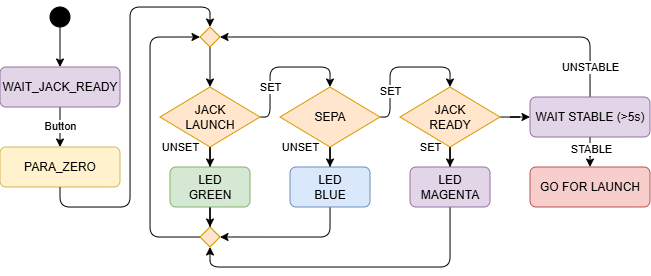

The diagram above was exported from draw.io. Its source (the exported page's mxGraphModel, read from the mxfile embedded in the PNG):
<mxGraphModel dx="815" dy="491" grid="1" gridSize="10" guides="1" tooltips="1" connect="1" arrows="1" fold="1" page="1" pageScale="1" pageWidth="1169" pageHeight="827" math="0" shadow="0">
  <root>
    <mxCell id="0" />
    <mxCell id="1" parent="0" />
    <mxCell id="i0Knm7q-TrJgPmk_mL4u-1" edge="1" parent="1" source="i0Knm7q-TrJgPmk_mL4u-2" style="edgeStyle=orthogonalEdgeStyle;rounded=0;orthogonalLoop=1;jettySize=auto;html=1;entryX=0.5;entryY=0;entryDx=0;entryDy=0;" target="i0Knm7q-TrJgPmk_mL4u-10">
      <mxGeometry relative="1" as="geometry" />
    </mxCell>
    <mxCell id="i0Knm7q-TrJgPmk_mL4u-2" parent="1" style="ellipse;whiteSpace=wrap;html=1;fillColor=#000000;" value="" vertex="1">
      <mxGeometry height="20" width="20" x="90" y="40" as="geometry" />
    </mxCell>
    <mxCell id="i0Knm7q-TrJgPmk_mL4u-3" edge="1" parent="1" source="i0Knm7q-TrJgPmk_mL4u-7" style="edgeStyle=orthogonalEdgeStyle;rounded=1;orthogonalLoop=1;jettySize=auto;html=1;entryX=0.5;entryY=0;entryDx=0;entryDy=0;curved=0;" target="i0Knm7q-TrJgPmk_mL4u-29">
      <mxGeometry relative="1" as="geometry">
        <Array as="points">
          <mxPoint x="310" y="150" />
          <mxPoint x="310" y="100" />
          <mxPoint x="370" y="100" />
        </Array>
      </mxGeometry>
    </mxCell>
    <mxCell id="i0Knm7q-TrJgPmk_mL4u-4" connectable="0" parent="i0Knm7q-TrJgPmk_mL4u-3" style="edgeLabel;html=1;align=center;verticalAlign=middle;resizable=0;points=[];" value="SET" vertex="1">
      <mxGeometry relative="1" x="-0.2" y="1" as="geometry">
        <mxPoint x="1" y="16" as="offset" />
      </mxGeometry>
    </mxCell>
    <mxCell id="i0Knm7q-TrJgPmk_mL4u-5" edge="1" parent="1" source="i0Knm7q-TrJgPmk_mL4u-7" style="edgeStyle=orthogonalEdgeStyle;rounded=0;orthogonalLoop=1;jettySize=auto;html=1;entryX=0.5;entryY=0;entryDx=0;entryDy=0;" target="i0Knm7q-TrJgPmk_mL4u-31">
      <mxGeometry relative="1" as="geometry" />
    </mxCell>
    <mxCell id="i0Knm7q-TrJgPmk_mL4u-6" connectable="0" parent="i0Knm7q-TrJgPmk_mL4u-5" style="edgeLabel;html=1;align=center;verticalAlign=middle;resizable=0;points=[];" value="UNSET" vertex="1">
      <mxGeometry relative="1" x="0.6222" y="-1" as="geometry">
        <mxPoint x="-29" y="-9" as="offset" />
      </mxGeometry>
    </mxCell>
    <mxCell id="i0Knm7q-TrJgPmk_mL4u-7" parent="1" style="rhombus;whiteSpace=wrap;html=1;fillColor=#ffe6cc;strokeColor=#d79b00;" value="JACK&lt;br&gt;LAUNCH" vertex="1">
      <mxGeometry height="60" width="100" x="200" y="120" as="geometry" />
    </mxCell>
    <mxCell id="i0Knm7q-TrJgPmk_mL4u-8" edge="1" parent="1" source="i0Knm7q-TrJgPmk_mL4u-10" style="edgeStyle=orthogonalEdgeStyle;rounded=0;orthogonalLoop=1;jettySize=auto;html=1;entryX=0.5;entryY=0;entryDx=0;entryDy=0;" target="i0Knm7q-TrJgPmk_mL4u-16">
      <mxGeometry relative="1" as="geometry">
        <mxPoint x="100" y="180.0000000000001" as="targetPoint" />
      </mxGeometry>
    </mxCell>
    <mxCell id="i0Knm7q-TrJgPmk_mL4u-9" connectable="0" parent="i0Knm7q-TrJgPmk_mL4u-8" style="edgeLabel;html=1;align=center;verticalAlign=middle;resizable=0;points=[];" value="Button" vertex="1">
      <mxGeometry relative="1" x="-0.06" as="geometry">
        <mxPoint as="offset" />
      </mxGeometry>
    </mxCell>
    <mxCell id="i0Knm7q-TrJgPmk_mL4u-10" parent="1" style="rounded=1;whiteSpace=wrap;html=1;fillColor=#e1d5e7;strokeColor=#9673a6;" value="WAIT_JACK_READY" vertex="1">
      <mxGeometry height="40" width="120" x="40" y="100" as="geometry" />
    </mxCell>
    <mxCell id="i0Knm7q-TrJgPmk_mL4u-16" parent="1" style="rounded=1;whiteSpace=wrap;html=1;fillColor=#fff2cc;strokeColor=#d6b656;" value="PARA_ZERO" vertex="1">
      <mxGeometry height="40" width="120" x="40" y="180" as="geometry" />
    </mxCell>
    <mxCell id="i0Knm7q-TrJgPmk_mL4u-17" edge="1" parent="1" source="i0Knm7q-TrJgPmk_mL4u-16" style="edgeStyle=orthogonalEdgeStyle;rounded=1;orthogonalLoop=1;jettySize=auto;html=1;entryX=0.5;entryY=0;entryDx=0;entryDy=0;curved=0;exitX=0.5;exitY=1;exitDx=0;exitDy=0;" target="i0Knm7q-TrJgPmk_mL4u-20">
      <mxGeometry relative="1" as="geometry">
        <Array as="points">
          <mxPoint x="100" y="240" />
          <mxPoint x="170" y="240" />
          <mxPoint x="170" y="40" />
          <mxPoint x="250" y="40" />
        </Array>
        <mxPoint x="100" y="380" as="sourcePoint" />
      </mxGeometry>
    </mxCell>
    <mxCell id="i0Knm7q-TrJgPmk_mL4u-19" edge="1" parent="1" source="i0Knm7q-TrJgPmk_mL4u-20" style="edgeStyle=orthogonalEdgeStyle;rounded=0;orthogonalLoop=1;jettySize=auto;html=1;entryX=0.5;entryY=0;entryDx=0;entryDy=0;" target="i0Knm7q-TrJgPmk_mL4u-7">
      <mxGeometry relative="1" as="geometry" />
    </mxCell>
    <mxCell id="i0Knm7q-TrJgPmk_mL4u-20" parent="1" style="rhombus;whiteSpace=wrap;html=1;fillColor=#ffe6cc;strokeColor=#d79b00;" value="" vertex="1">
      <mxGeometry height="20" width="20" x="240" y="60" as="geometry" />
    </mxCell>
    <mxCell id="i0Knm7q-TrJgPmk_mL4u-21" edge="1" parent="1" source="i0Knm7q-TrJgPmk_mL4u-24" style="edgeStyle=orthogonalEdgeStyle;rounded=0;orthogonalLoop=1;jettySize=auto;html=1;entryX=0.5;entryY=0;entryDx=0;entryDy=0;" target="i0Knm7q-TrJgPmk_mL4u-32">
      <mxGeometry relative="1" as="geometry" />
    </mxCell>
    <mxCell id="i0Knm7q-TrJgPmk_mL4u-22" connectable="0" parent="i0Knm7q-TrJgPmk_mL4u-21" style="edgeLabel;html=1;align=center;verticalAlign=middle;resizable=0;points=[];" value="SET" vertex="1">
      <mxGeometry relative="1" x="0.5667" as="geometry">
        <mxPoint x="-20" y="-7" as="offset" />
      </mxGeometry>
    </mxCell>
    <mxCell id="i0Knm7q-TrJgPmk_mL4u-23" edge="1" parent="1" source="i0Knm7q-TrJgPmk_mL4u-24" style="edgeStyle=orthogonalEdgeStyle;rounded=0;orthogonalLoop=1;jettySize=auto;html=1;entryX=0;entryY=0.5;entryDx=0;entryDy=0;" target="i0Knm7q-TrJgPmk_mL4u-62">
      <mxGeometry relative="1" as="geometry" />
    </mxCell>
    <mxCell id="i0Knm7q-TrJgPmk_mL4u-24" parent="1" style="rhombus;whiteSpace=wrap;html=1;fillColor=#ffe6cc;strokeColor=#d79b00;" value="JACK&lt;br&gt;READY" vertex="1">
      <mxGeometry height="60" width="100" x="440" y="120" as="geometry" />
    </mxCell>
    <mxCell id="i0Knm7q-TrJgPmk_mL4u-25" edge="1" parent="1" source="i0Knm7q-TrJgPmk_mL4u-29" style="edgeStyle=orthogonalEdgeStyle;rounded=0;orthogonalLoop=1;jettySize=auto;html=1;entryX=0.5;entryY=0;entryDx=0;entryDy=0;" target="i0Knm7q-TrJgPmk_mL4u-33">
      <mxGeometry relative="1" as="geometry" />
    </mxCell>
    <mxCell id="i0Knm7q-TrJgPmk_mL4u-26" connectable="0" parent="i0Knm7q-TrJgPmk_mL4u-25" style="edgeLabel;html=1;align=center;verticalAlign=middle;resizable=0;points=[];" value="UNSET" vertex="1">
      <mxGeometry relative="1" x="0.4889" y="1" as="geometry">
        <mxPoint x="-31" y="-5" as="offset" />
      </mxGeometry>
    </mxCell>
    <mxCell id="i0Knm7q-TrJgPmk_mL4u-27" edge="1" parent="1" source="i0Knm7q-TrJgPmk_mL4u-29" style="edgeStyle=orthogonalEdgeStyle;rounded=1;orthogonalLoop=1;jettySize=auto;html=1;entryX=0.5;entryY=0;entryDx=0;entryDy=0;curved=0;" target="i0Knm7q-TrJgPmk_mL4u-24">
      <mxGeometry relative="1" as="geometry">
        <Array as="points">
          <mxPoint x="430" y="150" />
          <mxPoint x="430" y="100" />
          <mxPoint x="490" y="100" />
        </Array>
      </mxGeometry>
    </mxCell>
    <mxCell id="i0Knm7q-TrJgPmk_mL4u-28" connectable="0" parent="i0Knm7q-TrJgPmk_mL4u-27" style="edgeLabel;html=1;align=center;verticalAlign=middle;resizable=0;points=[];" value="SET" vertex="1">
      <mxGeometry relative="1" x="-0.481" as="geometry">
        <mxPoint as="offset" />
      </mxGeometry>
    </mxCell>
    <mxCell id="i0Knm7q-TrJgPmk_mL4u-29" parent="1" style="rhombus;whiteSpace=wrap;html=1;fillColor=#ffe6cc;strokeColor=#d79b00;" value="SEPA" vertex="1">
      <mxGeometry height="60" width="100" x="320" y="120" as="geometry" />
    </mxCell>
    <mxCell id="i0Knm7q-TrJgPmk_mL4u-30" edge="1" parent="1" source="i0Knm7q-TrJgPmk_mL4u-31" style="edgeStyle=orthogonalEdgeStyle;rounded=0;orthogonalLoop=1;jettySize=auto;html=1;entryX=0.5;entryY=0;entryDx=0;entryDy=0;" target="i0Knm7q-TrJgPmk_mL4u-54">
      <mxGeometry relative="1" as="geometry" />
    </mxCell>
    <mxCell id="i0Knm7q-TrJgPmk_mL4u-31" parent="1" style="rounded=1;whiteSpace=wrap;html=1;fillColor=#d5e8d4;strokeColor=#82b366;" value="LED&lt;br&gt;GREEN" vertex="1">
      <mxGeometry height="40" width="80" x="210" y="200" as="geometry" />
    </mxCell>
    <mxCell id="i0Knm7q-TrJgPmk_mL4u-68" edge="1" parent="1" source="i0Knm7q-TrJgPmk_mL4u-32" style="edgeStyle=orthogonalEdgeStyle;rounded=1;orthogonalLoop=1;jettySize=auto;html=1;entryX=0.5;entryY=1;entryDx=0;entryDy=0;curved=0;" target="i0Knm7q-TrJgPmk_mL4u-54">
      <mxGeometry relative="1" as="geometry">
        <Array as="points">
          <mxPoint x="490" y="300" />
          <mxPoint x="250" y="300" />
        </Array>
        <mxPoint x="380" y="270" as="targetPoint" />
      </mxGeometry>
    </mxCell>
    <mxCell id="i0Knm7q-TrJgPmk_mL4u-32" parent="1" style="rounded=1;whiteSpace=wrap;html=1;fillColor=#e1d5e7;strokeColor=#9673a6;" value="LED&lt;br&gt;MAGENTA" vertex="1">
      <mxGeometry height="40" width="80" x="450" y="200" as="geometry" />
    </mxCell>
    <mxCell id="i0Knm7q-TrJgPmk_mL4u-67" edge="1" parent="1" source="i0Knm7q-TrJgPmk_mL4u-33" style="edgeStyle=orthogonalEdgeStyle;rounded=1;orthogonalLoop=1;jettySize=auto;html=1;entryX=1;entryY=0.5;entryDx=0;entryDy=0;curved=0;" target="i0Knm7q-TrJgPmk_mL4u-54">
      <mxGeometry relative="1" as="geometry">
        <Array as="points">
          <mxPoint x="370" y="270" />
        </Array>
        <mxPoint x="370" y="260" as="targetPoint" />
      </mxGeometry>
    </mxCell>
    <mxCell id="i0Knm7q-TrJgPmk_mL4u-33" parent="1" style="rounded=1;whiteSpace=wrap;html=1;fillColor=#dae8fc;strokeColor=#6c8ebf;" value="LED&lt;br&gt;BLUE" vertex="1">
      <mxGeometry height="40" width="80" x="330" y="200" as="geometry" />
    </mxCell>
    <mxCell id="i0Knm7q-TrJgPmk_mL4u-53" edge="1" parent="1" source="i0Knm7q-TrJgPmk_mL4u-54" style="edgeStyle=orthogonalEdgeStyle;rounded=1;orthogonalLoop=1;jettySize=auto;html=1;entryX=0;entryY=0.5;entryDx=0;entryDy=0;curved=0;" target="i0Knm7q-TrJgPmk_mL4u-20">
      <mxGeometry relative="1" as="geometry">
        <Array as="points">
          <mxPoint x="190" y="270" />
          <mxPoint x="190" y="70" />
        </Array>
      </mxGeometry>
    </mxCell>
    <mxCell id="i0Knm7q-TrJgPmk_mL4u-54" parent="1" style="rhombus;whiteSpace=wrap;html=1;fillColor=#ffe6cc;strokeColor=#d79b00;" value="" vertex="1">
      <mxGeometry height="20" width="20" x="240" y="260" as="geometry" />
    </mxCell>
    <mxCell id="i0Knm7q-TrJgPmk_mL4u-57" parent="1" style="rounded=1;whiteSpace=wrap;html=1;fillColor=#f8cecc;strokeColor=#b85450;" value="GO FOR LAUNCH" vertex="1">
      <mxGeometry height="40" width="120" x="570" y="200" as="geometry" />
    </mxCell>
    <mxCell id="i0Knm7q-TrJgPmk_mL4u-58" edge="1" parent="1" source="i0Knm7q-TrJgPmk_mL4u-62" style="edgeStyle=orthogonalEdgeStyle;rounded=0;orthogonalLoop=1;jettySize=auto;html=1;entryX=0.5;entryY=0;entryDx=0;entryDy=0;" target="i0Knm7q-TrJgPmk_mL4u-57">
      <mxGeometry relative="1" as="geometry" />
    </mxCell>
    <mxCell id="i0Knm7q-TrJgPmk_mL4u-59" connectable="0" parent="i0Knm7q-TrJgPmk_mL4u-58" style="edgeLabel;html=1;align=center;verticalAlign=middle;resizable=0;points=[];" value="STABLE" vertex="1">
      <mxGeometry relative="1" x="0.28" y="1" as="geometry">
        <mxPoint as="offset" />
      </mxGeometry>
    </mxCell>
    <mxCell id="i0Knm7q-TrJgPmk_mL4u-60" edge="1" parent="1" source="i0Knm7q-TrJgPmk_mL4u-62" style="edgeStyle=orthogonalEdgeStyle;rounded=1;orthogonalLoop=1;jettySize=auto;html=1;entryX=1;entryY=0.5;entryDx=0;entryDy=0;curved=0;" target="i0Knm7q-TrJgPmk_mL4u-20">
      <mxGeometry relative="1" as="geometry">
        <Array as="points">
          <mxPoint x="630" y="70" />
        </Array>
      </mxGeometry>
    </mxCell>
    <mxCell id="i0Knm7q-TrJgPmk_mL4u-61" connectable="0" parent="i0Knm7q-TrJgPmk_mL4u-60" style="edgeLabel;html=1;align=center;verticalAlign=middle;resizable=0;points=[];" value="UNSTABLE" vertex="1">
      <mxGeometry relative="1" x="-0.8326" y="-1" as="geometry">
        <mxPoint x="-1" y="6" as="offset" />
      </mxGeometry>
    </mxCell>
    <mxCell id="i0Knm7q-TrJgPmk_mL4u-62" parent="1" style="rounded=1;whiteSpace=wrap;html=1;fillColor=#e1d5e7;strokeColor=#9673a6;" value="WAIT STABLE (&amp;gt;5s)" vertex="1">
      <mxGeometry height="40" width="120" x="570" y="130" as="geometry" />
    </mxCell>
  </root>
</mxGraphModel>